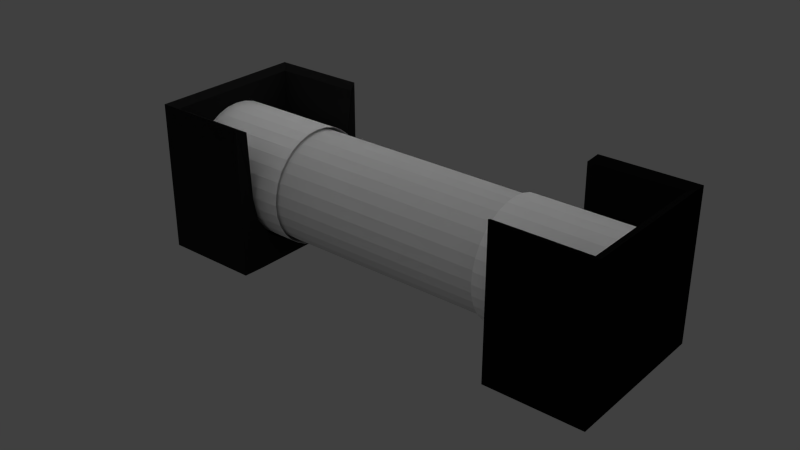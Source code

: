 # Source: plutonium_battery.blend  (saved by Blender 2.75.0; exported with 4.5.12 LTS)
import bpy
from mathutils import Matrix  # noqa: F401  (used for matrix-valued properties, if any)

bpy.ops.wm.read_factory_settings(use_empty=True)
scene = bpy.context.scene
scene.name = 'Scene'

# ---- collections
col_collection_1 = bpy.data.collections.new('Collection 1'); scene.collection.children.link(col_collection_1)
col_collection_2 = bpy.data.collections.new('Collection 2'); scene.collection.children.link(col_collection_2)

# ---- materials (node trees are filled in below, after node groups)
mat_material_003 = bpy.data.materials.new('Material.003')
mat_material_003.alpha_threshold = 0.0
mat_material_003.use_transparent_shadow = False
mat_material_003.diffuse_color = (0.004163, 0.004163, 0.004163, 1.0)
mat_material_003.roughness = 0.5
mat_material_001 = bpy.data.materials.new('Material.001')
mat_material_001.alpha_threshold = 0.0
mat_material_001.use_transparent_shadow = False
mat_material_001.diffuse_color = (0.01103, 0.01103, 0.01103, 1.0)
mat_material_001.roughness = 0.5
mat_untitled = bpy.data.materials.new('Untitled')
mat_untitled.alpha_threshold = 0.0
mat_untitled.use_transparent_shadow = False
mat_untitled.diffuse_color = (0.02761, 0.4158, 0.003227, 1.0)
mat_untitled.roughness = 0.5
mat_copper = bpy.data.materials.new('copper')
mat_copper.alpha_threshold = 0.0
mat_copper.use_transparent_shadow = False
mat_copper.diffuse_color = (0.4036, 0.1337, 0.09537, 1.0)
mat_copper.roughness = 0.5
mat_glass = bpy.data.materials.new('Glass')
mat_glass.alpha_threshold = 0.0
mat_glass.use_transparent_shadow = False
mat_glass.diffuse_color = (0.7037, 0.7037, 0.7037, 1.0)
mat_glass.roughness = 0.5

# ---- material node trees

# ---- world
world_world = bpy.data.worlds.new('World'); scene.world = world_world
world_world.color = (0.05088, 0.05088, 0.05088)
world_world.use_sun_shadow = False
world_world.sun_shadow_jitter_overblur = 0.0
world_world.cycles.sampling_method = 'MANUAL'
world_world.cycles.sample_map_resolution = 256

# ---- lights
light_point = bpy.data.lights.new('Point', 'POINT')
light_point.transmission_factor = 0.0
light_point.energy = 100.0
light_point.shadow_buffer_clip_start = 0.5
light_point.shadow_soft_size = 3.107
light_point.shadow_maximum_resolution = 0.006
light_point.use_absolute_resolution = True
light_point.cycles.use_multiple_importance_sampling = False

# ---- meshes
me_cylinder_005 = bpy.data.meshes.new('Cylinder.005')
me_cylinder_005.from_pydata([(-2.741e-08, 0.1173, -0.4523), (0.02288, 0.115, -0.4523), (0.04489, 0.1084, -0.4523), (0.06517, 0.09753, -0.4523), (0.08294, 0.08294, -0.4523), (0.09753, 0.06517, -0.4523), (0.1084, 0.04489, -0.4523), (0.115, 0.02288, -0.4523), (0.1173, -2.534e-08, -0.4523), (0.115, -0.02288, -0.4523), (0.1084, -0.04489, -0.4523), (0.09753, -0.06517, -0.4523), (0.08294, -0.08294, -0.4523), (0.06517, -0.09753, -0.4523), (0.04489, -0.1084, -0.4523), (0.02288, -0.115, -0.4523), (-6.563e-08, -0.1173, -0.4523), (-0.02288, -0.115, -0.4523), (-0.04489, -0.1084, -0.4523), (-0.06517, -0.09753, -0.4523), (-0.08294, -0.08294, -0.4523), (-0.09753, -0.06517, -0.4523), (-0.1084, -0.04489, -0.4523), (-0.115, -0.02288, -0.4523), (-0.1173, 7.906e-08, -0.4523), (-0.115, 0.02288, -0.4523), (-0.1084, 0.04489, -0.4523), (-0.09753, 0.06517, -0.4523), (-0.08294, 0.08294, -0.4523), (-0.06517, 0.09753, -0.4523), (-0.04489, 0.1084, -0.4523), (-0.02288, 0.115, -0.4523), (0.02288, 0.115, -0.2261), (0.04489, 0.1084, -0.2261), (0.06517, 0.09753, -0.2261), (0.08294, 0.08294, -0.2261), (0.09753, 0.06517, -0.2261), (0.1084, 0.04489, -0.2261), (0.115, 0.02288, -0.2261), (0.1173, -2.534e-08, -0.2261), (0.115, -0.02288, -0.2261), (0.1084, -0.04489, -0.2261), (0.09753, -0.06517, -0.2261), (0.08294, -0.08294, -0.2261), (0.06517, -0.09753, -0.2261), (0.04489, -0.1084, -0.2261), (0.02288, -0.115, -0.2261), (-5.299e-08, -0.1173, -0.2261), (-0.02288, -0.115, -0.2261), (-0.04489, -0.1084, -0.2261), (-0.06517, -0.09753, -0.2261), (-0.08294, -0.08294, -0.2261), (-0.09753, -0.06517, -0.2261), (-0.1084, -0.04489, -0.2261), (-0.115, -0.02288, -0.2261), (-0.1173, 7.906e-08, -0.2261), (-0.115, 0.02288, -0.2261), (-0.1084, 0.04489, -0.2261), (-0.09753, 0.06517, -0.2261), (-0.08294, 0.08294, -0.2261), (-0.06517, 0.09753, -0.2261), (-0.04489, 0.1084, -0.2261), (-0.02288, 0.115, -0.2261), (-1.477e-08, 0.1173, -0.2261)], [], [(0, 1, 2, 3, 4, 5, 6, 7, 8, 9, 10, 11, 12, 13, 14, 15, 16, 17, 18, 19, 20, 21, 22, 23, 24, 25, 26, 27, 28, 29, 30, 31), (0, 63, 32, 1), (1, 32, 33, 2), (2, 33, 34, 3), (3, 34, 35, 4), (4, 35, 36, 5), (5, 36, 37, 6), (6, 37, 38, 7), (7, 38, 39, 8), (8, 39, 40, 9), (9, 40, 41, 10), (10, 41, 42, 11), (11, 42, 43, 12), (12, 43, 44, 13), (13, 44, 45, 14), (14, 45, 46, 15), (15, 46, 47, 16), (16, 47, 48, 17), (17, 48, 49, 18), (18, 49, 50, 19), (19, 50, 51, 20), (20, 51, 52, 21), (21, 52, 53, 22), (22, 53, 54, 23), (23, 54, 55, 24), (24, 55, 56, 25), (25, 56, 57, 26), (26, 57, 58, 27), (27, 58, 59, 28), (28, 59, 60, 29), (29, 60, 61, 30), (30, 61, 62, 31), (31, 62, 63, 0)])
me_cylinder_005.use_remesh_preserve_volume = False
me_cylinder_005.use_remesh_preserve_attributes = False
me_cylinder_005.use_mirror_vertex_groups = False
me_cylinder_005.update()
me_cylinder_004 = bpy.data.meshes.new('Cylinder.004')
me_cylinder_004.from_pydata([(5.232e-08, 1.0, -0.307), (0.0, 1.0, 1.0), (0.3827, 0.9239, -0.307), (0.3827, 0.9239, 1.0), (0.7071, 0.7071, -0.307), (0.7071, 0.7071, 1.0), (0.9239, 0.3827, -0.307), (0.9239, 0.3827, 1.0), (1.0, -4.371e-08, -0.307), (1.0, -4.371e-08, 1.0), (0.9239, -0.3827, -0.307), (0.9239, -0.3827, 1.0), (0.7071, -0.7071, -0.307), (0.7071, -0.7071, 1.0), (0.3827, -0.9239, -0.307), (0.3827, -0.9239, 1.0), (2.033e-07, -1.0, -0.307), (1.51e-07, -1.0, 1.0), (-1.086, -1.1, 1.066), (-1.086, -1.1, -0.3725), (-1.086, 1.1, 1.066), (-1.086, 1.1, -0.3725), (-1.162, -1.246, 1.001), (-1.162, -1.246, -0.5261), (-1.162, 1.246, 1.001), (-1.162, 1.246, -0.5261), (1.193, -1.246, 1.001), (1.193, -1.246, -0.5261), (1.193, 1.246, 1.001), (1.193, 1.246, -0.5261), (1.2, 0.9239, 1.005), (1.2, 0.7071, 1.005), (1.2, 0.3827, 1.005), (1.2, -4.371e-08, 1.005), (1.2, -0.3827, 1.005), (1.2, -0.7071, 1.005), (1.2, -0.9239, 1.005)], [], [(0, 2, 3, 1), (2, 4, 5, 3), (4, 6, 7, 5), (6, 8, 9, 7), (8, 10, 11, 9), (10, 12, 13, 11), (12, 14, 15, 13), (14, 16, 17, 15), (0, 16, 14, 12, 10, 8, 6, 4, 2), (0, 21, 19, 16), (16, 19, 18, 17), (1, 20, 21, 0), (20, 24, 25, 21), (19, 23, 22, 18), (21, 25, 23, 19), (24, 28, 29, 25), (23, 27, 26, 22), (25, 29, 27, 23), (15, 17, 18, 22, 26, 36), (7, 32, 31, 5), (13, 35, 34, 11), (9, 33, 32, 7), (15, 36, 35, 13), (5, 31, 30, 3), (11, 34, 33, 9), (3, 30, 28, 24, 20, 1), (29, 28, 30, 31, 32, 33, 34, 35, 36, 26, 27)])
me_cylinder_004.materials.append(mat_material_003)
me_cylinder_004.use_remesh_preserve_volume = False
me_cylinder_004.use_remesh_preserve_attributes = False
me_cylinder_004.use_mirror_vertex_groups = False
me_cylinder_004.update()
me_cylinder_003 = bpy.data.meshes.new('Cylinder.003')
me_cylinder_003.from_pydata([(5.232e-08, 1.0, -0.307), (0.0, 1.0, 1.0), (0.3827, 0.9239, -0.307), (0.3827, 0.9239, 1.0), (0.7071, 0.7071, -0.307), (0.7071, 0.7071, 1.0), (0.9239, 0.3827, -0.307), (0.9239, 0.3827, 1.0), (1.0, -4.371e-08, -0.307), (1.0, -4.371e-08, 1.0), (0.9239, -0.3827, -0.307), (0.9239, -0.3827, 1.0), (0.7071, -0.7071, -0.307), (0.7071, -0.7071, 1.0), (0.3827, -0.9239, -0.307), (0.3827, -0.9239, 1.0), (2.033e-07, -1.0, -0.307), (1.51e-07, -1.0, 1.0), (-1.086, -1.1, 1.066), (-1.086, -1.1, -0.3725), (-1.086, 1.1, 1.066), (-1.086, 1.1, -0.3725), (-1.162, -1.246, 1.001), (-1.162, -1.246, -0.5261), (-1.162, 1.246, 1.001), (-1.162, 1.246, -0.5261), (1.193, -1.246, 1.001), (1.193, -1.246, -0.5261), (1.193, 1.246, 1.001), (1.193, 1.246, -0.5261), (1.2, 0.9239, 1.005), (1.2, 0.7071, 1.005), (1.2, 0.3827, 1.005), (1.2, -4.371e-08, 1.005), (1.2, -0.3827, 1.005), (1.2, -0.7071, 1.005), (1.2, -0.9239, 1.005)], [], [(0, 2, 3, 1), (2, 4, 5, 3), (4, 6, 7, 5), (6, 8, 9, 7), (8, 10, 11, 9), (10, 12, 13, 11), (12, 14, 15, 13), (14, 16, 17, 15), (0, 16, 14, 12, 10, 8, 6, 4, 2), (0, 21, 19, 16), (16, 19, 18, 17), (1, 20, 21, 0), (20, 24, 25, 21), (19, 23, 22, 18), (21, 25, 23, 19), (24, 28, 29, 25), (23, 27, 26, 22), (25, 29, 27, 23), (15, 17, 18, 22, 26, 36), (7, 32, 31, 5), (13, 35, 34, 11), (9, 33, 32, 7), (15, 36, 35, 13), (5, 31, 30, 3), (11, 34, 33, 9), (3, 30, 28, 24, 20, 1), (29, 28, 30, 31, 32, 33, 34, 35, 36, 26, 27)])
me_cylinder_003.materials.append(mat_material_001)
me_cylinder_003.use_remesh_preserve_volume = False
me_cylinder_003.use_remesh_preserve_attributes = False
me_cylinder_003.use_mirror_vertex_groups = False
me_cylinder_003.update()
me_cylinder_002 = bpy.data.meshes.new('Cylinder.002')
me_cylinder_002.from_pydata([(0.0, 1.0, -1.0), (0.0, 1.0, 1.0), (0.3827, 0.9239, -1.0), (0.3827, 0.9239, 1.0), (0.7071, 0.7071, -1.0), (0.7071, 0.7071, 1.0), (0.9239, 0.3827, -1.0), (0.9239, 0.3827, 1.0), (1.0, -4.371e-08, -1.0), (1.0, -4.371e-08, 1.0), (0.9239, -0.3827, -1.0), (0.9239, -0.3827, 1.0), (0.7071, -0.7071, -1.0), (0.7071, -0.7071, 1.0), (0.3827, -0.9239, -1.0), (0.3827, -0.9239, 1.0), (1.51e-07, -1.0, -1.0), (1.51e-07, -1.0, 1.0), (-0.3827, -0.9239, -1.0), (-0.3827, -0.9239, 1.0), (-0.7071, -0.7071, -1.0), (-0.7071, -0.7071, 1.0), (-0.9239, -0.3827, -1.0), (-0.9239, -0.3827, 1.0), (-1.0, 1.192e-08, -1.0), (-1.0, 1.192e-08, 1.0), (-0.9239, 0.3827, -1.0), (-0.9239, 0.3827, 1.0), (-0.7071, 0.7071, -1.0), (-0.7071, 0.7071, 1.0), (-0.3827, 0.9239, -1.0), (-0.3827, 0.9239, 1.0)], [], [(0, 1, 3, 2), (2, 3, 5, 4), (4, 5, 7, 6), (6, 7, 9, 8), (8, 9, 11, 10), (10, 11, 13, 12), (12, 13, 15, 14), (14, 15, 17, 16), (16, 17, 19, 18), (18, 19, 21, 20), (20, 21, 23, 22), (22, 23, 25, 24), (24, 25, 27, 26), (26, 27, 29, 28), (3, 1, 31, 29, 27, 25, 23, 21, 19, 17, 15, 13, 11, 9, 7, 5), (28, 29, 31, 30), (30, 31, 1, 0), (0, 2, 4, 6, 8, 10, 12, 14, 16, 18, 20, 22, 24, 26, 28, 30)])
me_cylinder_002.materials.append(mat_untitled)
me_cylinder_002.use_remesh_preserve_volume = False
me_cylinder_002.use_remesh_preserve_attributes = False
me_cylinder_002.use_mirror_vertex_groups = False
me_cylinder_002.update()
me_circle_001 = bpy.data.meshes.new('Circle.001')
me_circle_001.from_pydata([(0.0, 1.0, 0.0), (-0.866, 0.5, 0.0), (-0.866, -0.5, 0.0), (8.742e-08, -1.0, 0.0), (0.866, -0.5, 0.0), (0.866, 0.5, 0.0)], [(1, 0), (2, 1), (3, 2), (4, 3), (5, 4), (0, 5)], [])
me_circle_001.materials.append(mat_copper)
me_circle_001.use_remesh_preserve_volume = False
me_circle_001.use_remesh_preserve_attributes = False
me_circle_001.use_mirror_vertex_groups = False
me_circle_001.update()
me_cylinder = bpy.data.meshes.new('Cylinder')
me_cylinder.from_pydata([(2.317e-08, 0.1173, 0.4523), (0.02288, 0.115, 0.4523), (0.04489, 0.1084, 0.4523), (0.06517, 0.09753, 0.4523), (0.08294, 0.08294, 0.4523), (0.09753, 0.06517, 0.4523), (0.1084, 0.04489, 0.4523), (0.115, 0.02288, 0.4523), (0.1173, -2.534e-08, 0.4523), (0.115, -0.02288, 0.4523), (0.1084, -0.04489, 0.4523), (0.09753, -0.06517, 0.4523), (0.08294, -0.08294, 0.4523), (0.06517, -0.09753, 0.4523), (0.04489, -0.1084, 0.4523), (0.02288, -0.115, 0.4523), (-1.505e-08, -0.1173, 0.4523), (-0.02288, -0.115, 0.4523), (-0.04489, -0.1084, 0.4523), (-0.06517, -0.09753, 0.4523), (-0.08294, -0.08294, 0.4523), (-0.09753, -0.06517, 0.4523), (-0.1084, -0.04489, 0.4523), (-0.115, -0.02288, 0.4523), (-0.1173, 7.906e-08, 0.4523), (-0.115, 0.02288, 0.4523), (-0.1084, 0.04489, 0.4523), (-0.09753, 0.06517, 0.4523), (-0.08294, 0.08294, 0.4523), (-0.06517, 0.09753, 0.4523), (-0.04489, 0.1084, 0.4523), (-0.02288, 0.115, 0.4523), (1.052e-08, 0.1173, 0.2261), (0.02288, 0.115, 0.2261), (0.04489, 0.1084, 0.2261), (0.06517, 0.09753, 0.2261), (0.08294, 0.08294, 0.2261), (0.09753, 0.06517, 0.2261), (0.1084, 0.04489, 0.2261), (0.115, 0.02288, 0.2261), (0.1173, -2.534e-08, 0.2261), (0.115, -0.02288, 0.2261), (0.1084, -0.04489, 0.2261), (0.09753, -0.06517, 0.2261), (0.08294, -0.08294, 0.2261), (0.06517, -0.09753, 0.2261), (0.04489, -0.1084, 0.2261), (0.02288, -0.115, 0.2261), (-2.77e-08, -0.1173, 0.2261), (-0.02288, -0.115, 0.2261), (-0.04489, -0.1084, 0.2261), (-0.06517, -0.09753, 0.2261), (-0.08294, -0.08294, 0.2261), (-0.09753, -0.06517, 0.2261), (-0.1084, -0.04489, 0.2261), (-0.115, -0.02288, 0.2261), (-0.1173, 7.906e-08, 0.2261), (-0.115, 0.02288, 0.2261), (-0.1084, 0.04489, 0.2261), (-0.09753, 0.06517, 0.2261), (-0.08294, 0.08294, 0.2261), (-0.06517, 0.09753, 0.2261), (-0.04489, 0.1084, 0.2261), (-0.02288, 0.115, 0.2261)], [], [(32, 0, 1, 33), (33, 1, 2, 34), (34, 2, 3, 35), (35, 3, 4, 36), (36, 4, 5, 37), (37, 5, 6, 38), (38, 6, 7, 39), (39, 7, 8, 40), (40, 8, 9, 41), (41, 9, 10, 42), (42, 10, 11, 43), (43, 11, 12, 44), (44, 12, 13, 45), (45, 13, 14, 46), (46, 14, 15, 47), (47, 15, 16, 48), (48, 16, 17, 49), (49, 17, 18, 50), (50, 18, 19, 51), (51, 19, 20, 52), (52, 20, 21, 53), (53, 21, 22, 54), (54, 22, 23, 55), (55, 23, 24, 56), (56, 24, 25, 57), (57, 25, 26, 58), (58, 26, 27, 59), (59, 27, 28, 60), (60, 28, 29, 61), (61, 29, 30, 62), (1, 0, 31, 30, 29, 28, 27, 26, 25, 24, 23, 22, 21, 20, 19, 18, 17, 16, 15, 14, 13, 12, 11, 10, 9, 8, 7, 6, 5, 4, 3, 2), (62, 30, 31, 63), (63, 31, 0, 32)])
me_cylinder.use_remesh_preserve_volume = False
me_cylinder.use_remesh_preserve_attributes = False
me_cylinder.use_mirror_vertex_groups = False
me_cylinder.update()
me_cylinder_001 = bpy.data.meshes.new('Cylinder.001')
me_cylinder_001.from_pydata([(-0.4301, 0.1112, -1.227e-08), (0.4301, 0.1112, 6.845e-09), (-0.4301, 0.1091, -0.0217), (0.4301, 0.1091, -0.0217), (-0.4301, 0.1028, -0.04257), (0.4301, 0.1028, -0.04257), (-0.4301, 0.09249, -0.0618), (0.4301, 0.09249, -0.0618), (-0.4301, 0.07866, -0.07866), (0.4301, 0.07866, -0.07866), (-0.4301, 0.0618, -0.09249), (0.4301, 0.0618, -0.09249), (-0.4301, 0.04257, -0.1028), (0.4301, 0.04257, -0.1028), (-0.4301, 0.0217, -0.1091), (0.4301, 0.0217, -0.1091), (-0.4301, 2.929e-07, -0.1112), (0.4301, 2.929e-07, -0.1112), (-0.4301, -0.0217, -0.1091), (0.4301, -0.0217, -0.1091), (-0.4301, -0.04257, -0.1028), (0.4301, -0.04257, -0.1028), (-0.4301, -0.0618, -0.09249), (0.4301, -0.0618, -0.09249), (-0.4301, -0.07866, -0.07866), (0.4301, -0.07866, -0.07866), (-0.4301, -0.09249, -0.0618), (0.4301, -0.09249, -0.0618), (-0.4301, -0.1028, -0.04257), (0.4301, -0.1028, -0.04257), (-0.4301, -0.1091, -0.0217), (0.4301, -0.1091, -0.0217), (-0.4301, -0.1112, 2.596e-08), (0.4301, -0.1112, 4.508e-08), (-0.4301, -0.1091, 0.0217), (0.4301, -0.1091, 0.0217), (-0.4301, -0.1028, 0.04257), (0.4301, -0.1028, 0.04257), (-0.4301, -0.09249, 0.0618), (0.4301, -0.09249, 0.0618), (-0.4301, -0.07866, 0.07866), (0.4301, -0.07866, 0.07866), (-0.4301, -0.0618, 0.09249), (0.4301, -0.0618, 0.09249), (-0.4301, -0.04257, 0.1028), (0.4301, -0.04257, 0.1028), (-0.4301, -0.0217, 0.1091), (0.4301, -0.0217, 0.1091), (-0.4301, 3.919e-07, 0.1112), (0.4301, 3.919e-07, 0.1112), (-0.4301, 0.0217, 0.1091), (0.4301, 0.0217, 0.1091), (-0.4301, 0.04257, 0.1028), (0.4301, 0.04257, 0.1028), (-0.4301, 0.0618, 0.09249), (0.4301, 0.0618, 0.09249), (-0.4301, 0.07866, 0.07866), (0.4301, 0.07866, 0.07866), (-0.4301, 0.09249, 0.0618), (0.4301, 0.09249, 0.0618), (-0.4301, 0.1028, 0.04257), (0.4301, 0.1028, 0.04257), (-0.4301, 0.1091, 0.0217), (0.4301, 0.1091, 0.0217)], [], [(0, 1, 3, 2), (2, 3, 5, 4), (4, 5, 7, 6), (6, 7, 9, 8), (8, 9, 11, 10), (10, 11, 13, 12), (12, 13, 15, 14), (14, 15, 17, 16), (16, 17, 19, 18), (18, 19, 21, 20), (20, 21, 23, 22), (22, 23, 25, 24), (24, 25, 27, 26), (26, 27, 29, 28), (28, 29, 31, 30), (30, 31, 33, 32), (32, 33, 35, 34), (34, 35, 37, 36), (36, 37, 39, 38), (38, 39, 41, 40), (40, 41, 43, 42), (42, 43, 45, 44), (44, 45, 47, 46), (46, 47, 49, 48), (48, 49, 51, 50), (50, 51, 53, 52), (52, 53, 55, 54), (54, 55, 57, 56), (56, 57, 59, 58), (58, 59, 61, 60), (60, 61, 63, 62), (62, 63, 1, 0), (3, 1, 63, 61, 59, 57, 55, 53, 51, 49, 47, 45, 43, 41, 39, 37, 35, 33, 31, 29, 27, 25, 23, 21, 19, 17, 15, 13, 11, 9, 7, 5), (0, 2, 4, 6, 8, 10, 12, 14, 16, 18, 20, 22, 24, 26, 28, 30, 32, 34, 36, 38, 40, 42, 44, 46, 48, 50, 52, 54, 56, 58, 60, 62)])
me_cylinder_001.materials.append(mat_glass)
me_cylinder_001.use_remesh_preserve_volume = False
me_cylinder_001.use_remesh_preserve_attributes = False
me_cylinder_001.use_mirror_vertex_groups = False
me_cylinder_001.update()

# ---- objects
ob_cylinder_005 = bpy.data.objects.new('Cylinder.005', me_cylinder_005)
ob_cylinder_004 = bpy.data.objects.new('Cylinder.004', me_cylinder_004)
ob_cylinder_003 = bpy.data.objects.new('Cylinder.003', me_cylinder_003)
ob_cylinder_002 = bpy.data.objects.new('Cylinder.002', me_cylinder_002)
ob_circle = bpy.data.objects.new('Circle', me_circle_001)
ob_cylinder = bpy.data.objects.new('Cylinder', me_cylinder)
ob_point = bpy.data.objects.new('Point', light_point)
ob_cylinder_001 = bpy.data.objects.new('Cylinder.001', me_cylinder_001)

# ---- transforms, parenting, visibility, modifiers, constraints
ob_cylinder_005.location = (0.0, 0.0, 0.0)
ob_cylinder_005.rotation_euler = (-0.0, 1.571, 0.0)
ob_cylinder_005.lineart.crease_threshold = 0.0
ob_cylinder_004.location = (0.4139, -0.0005826, 0.006415)
ob_cylinder_004.rotation_euler = (-3.142, 1.571, 0.0)
ob_cylinder_004.scale = (0.1288, 0.1288, 0.1288)
ob_cylinder_004.lineart.crease_threshold = 0.0
ob_cylinder_003.location = (-0.4034, -0.0005826, 0.006415)
ob_cylinder_003.rotation_euler = (-0.0, 1.571, 0.0)
ob_cylinder_003.scale = (0.1288, 0.1288, 0.1288)
ob_cylinder_003.lineart.crease_threshold = 0.0
ob_cylinder_002.location = (0.0, 0.0, 0.0)
ob_cylinder_002.rotation_euler = (-0.0, 1.571, 0.0)
ob_cylinder_002.scale = (0.04019, 0.04019, 0.4307)
ob_cylinder_002.lineart.crease_threshold = 0.0
ob_circle.location = (0.4012, 0.0, 0.09665)
ob_circle.rotation_euler = (-1.121, 1.571, 0.0)
ob_circle.scale = (0.01374, 0.01374, 0.01374)
ob_circle.lineart.crease_threshold = 0.0
_m = ob_circle.modifiers.new('Screw', 'SCREW')
_m.object = ob_cylinder_001
_m.steps = 11
_m.iterations = 2
_m.axis = 'X'
_m.angle = 9.87
_m.screw_offset = -29.4
_m.merge_threshold = 0.0
ob_cylinder.location = (0.0, 0.0, 0.0)
ob_cylinder.rotation_euler = (-0.0, 1.571, 0.0)
ob_cylinder.lineart.crease_threshold = 0.0
ob_point.location = (-0.2305, 0.1226, 0.7312)
ob_point.lineart.crease_threshold = 0.0
ob_cylinder_001.location = (0.0, 0.0, 0.0)
ob_cylinder_001.lineart.crease_threshold = 0.0

# ---- collection membership
col_collection_1.objects.link(ob_cylinder_005)
col_collection_1.objects.link(ob_cylinder_004)
col_collection_1.objects.link(ob_cylinder_003)
col_collection_1.objects.link(ob_cylinder_002)
col_collection_1.objects.link(ob_circle)
col_collection_1.objects.link(ob_cylinder)
col_collection_2.objects.link(ob_point)
col_collection_2.objects.link(ob_cylinder_001)

# ---- scene / render settings (as saved in the file)
scene.frame_start = 1; scene.frame_end = 250; scene.frame_set(1)
scene.render.engine = 'BLENDER_EEVEE_NEXT'
scene.render.resolution_percentage = 50
scene.render.dither_intensity = 0.0
scene.cycles.use_denoising = False
scene.cycles.samples = 10
scene.cycles.sampling_pattern = 'TABULATED_SOBOL'
scene.cycles.light_sampling_threshold = 0.0
scene.cycles.use_adaptive_sampling = False
scene.cycles.use_light_tree = False
scene.cycles.blur_glossy = 0.0
scene.cycles.pixel_filter_type = 'GAUSSIAN'
scene.cycles.sample_clamp_indirect = 0.0
scene.view_settings.view_transform = 'Standard'
bpy.context.view_layer.update()

# ---- added for rendering (the .blend has no active camera): camera
cam_auto = bpy.data.cameras.new('AutoCamera')
cam_auto.lens = 50.0
cam_auto.sensor_width = 36.0
cam_auto.clip_end = 1000.0
ob_auto_camera = bpy.data.objects.new('AutoCamera', cam_auto)
scene.collection.objects.link(ob_auto_camera)
ob_auto_camera.location = (1.1438, -1.39963, 0.914796)
ob_auto_camera.rotation_euler = (1.09748, -7.21219e-08, 0.694738)
scene.camera = ob_auto_camera
bpy.context.view_layer.update()
